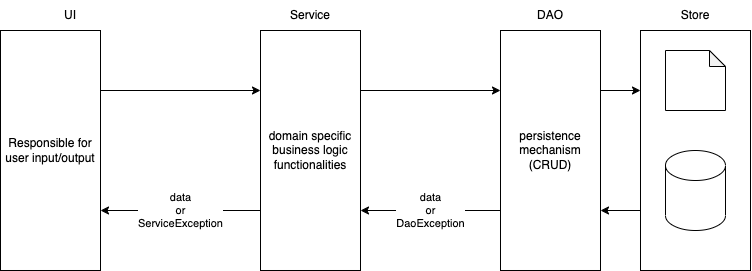

The diagram above was exported from draw.io. Its source (the exported page's mxGraphModel, read from the mxfile embedded in the PNG):
<mxGraphModel dx="827" dy="410" grid="1" gridSize="10" guides="1" tooltips="1" connect="1" arrows="1" fold="1" page="1" pageScale="1" pageWidth="827" pageHeight="1169" math="0" shadow="0">
  <root>
    <mxCell id="0" />
    <mxCell id="1" parent="0" />
    <mxCell id="6" style="edgeStyle=none;html=1;exitX=1;exitY=0.25;exitDx=0;exitDy=0;entryX=0;entryY=0.25;entryDx=0;entryDy=0;" edge="1" parent="1" source="2" target="4">
      <mxGeometry relative="1" as="geometry" />
    </mxCell>
    <mxCell id="2" value="Responsible for user input/output" style="rounded=0;whiteSpace=wrap;html=1;" vertex="1" parent="1">
      <mxGeometry x="60" y="80" width="100" height="240" as="geometry" />
    </mxCell>
    <mxCell id="3" value="UI" style="text;html=1;strokeColor=none;fillColor=none;align=center;verticalAlign=middle;whiteSpace=wrap;rounded=0;" vertex="1" parent="1">
      <mxGeometry x="80" y="50" width="100" height="30" as="geometry" />
    </mxCell>
    <mxCell id="7" value="data&lt;br&gt;or&lt;br&gt;ServiceException" style="edgeStyle=none;html=1;exitX=0;exitY=0.75;exitDx=0;exitDy=0;entryX=1;entryY=0.75;entryDx=0;entryDy=0;" edge="1" parent="1" source="4" target="2">
      <mxGeometry relative="1" as="geometry" />
    </mxCell>
    <mxCell id="10" style="edgeStyle=none;html=1;exitX=1;exitY=0.25;exitDx=0;exitDy=0;entryX=0;entryY=0.25;entryDx=0;entryDy=0;" edge="1" parent="1" source="4" target="9">
      <mxGeometry relative="1" as="geometry" />
    </mxCell>
    <mxCell id="4" value="domain specific business logic functionalities" style="rounded=0;whiteSpace=wrap;html=1;" vertex="1" parent="1">
      <mxGeometry x="320" y="80" width="100" height="240" as="geometry" />
    </mxCell>
    <mxCell id="5" value="Service" style="text;html=1;strokeColor=none;fillColor=none;align=center;verticalAlign=middle;whiteSpace=wrap;rounded=0;" vertex="1" parent="1">
      <mxGeometry x="320" y="50" width="100" height="30" as="geometry" />
    </mxCell>
    <mxCell id="8" value="DAO" style="text;html=1;strokeColor=none;fillColor=none;align=center;verticalAlign=middle;whiteSpace=wrap;rounded=0;" vertex="1" parent="1">
      <mxGeometry x="560" y="50" width="100" height="30" as="geometry" />
    </mxCell>
    <mxCell id="11" value="data&lt;br&gt;or&lt;br&gt;DaoException" style="edgeStyle=none;html=1;exitX=0;exitY=0.75;exitDx=0;exitDy=0;entryX=1;entryY=0.75;entryDx=0;entryDy=0;" edge="1" parent="1" source="9" target="4">
      <mxGeometry relative="1" as="geometry" />
    </mxCell>
    <mxCell id="16" style="edgeStyle=none;html=1;exitX=1;exitY=0.25;exitDx=0;exitDy=0;entryX=0;entryY=0.25;entryDx=0;entryDy=0;" edge="1" parent="1" source="9" target="12">
      <mxGeometry relative="1" as="geometry" />
    </mxCell>
    <mxCell id="9" value="persistence mechanism&lt;br&gt;(CRUD)" style="rounded=0;whiteSpace=wrap;html=1;" vertex="1" parent="1">
      <mxGeometry x="560" y="80" width="100" height="240" as="geometry" />
    </mxCell>
    <mxCell id="17" style="edgeStyle=none;html=1;exitX=0;exitY=0.75;exitDx=0;exitDy=0;entryX=1;entryY=0.75;entryDx=0;entryDy=0;" edge="1" parent="1" source="12" target="9">
      <mxGeometry relative="1" as="geometry" />
    </mxCell>
    <mxCell id="12" value="" style="rounded=0;whiteSpace=wrap;html=1;" vertex="1" parent="1">
      <mxGeometry x="700" y="80" width="110" height="240" as="geometry" />
    </mxCell>
    <mxCell id="13" value="Store" style="text;html=1;strokeColor=none;fillColor=none;align=center;verticalAlign=middle;whiteSpace=wrap;rounded=0;" vertex="1" parent="1">
      <mxGeometry x="700" y="50" width="110" height="30" as="geometry" />
    </mxCell>
    <mxCell id="14" value="" style="shape=note;whiteSpace=wrap;html=1;backgroundOutline=1;darkOpacity=0.05;size=16;" vertex="1" parent="1">
      <mxGeometry x="725" y="100" width="60" height="60" as="geometry" />
    </mxCell>
    <mxCell id="15" value="" style="shape=cylinder3;whiteSpace=wrap;html=1;boundedLbl=1;backgroundOutline=1;size=15;" vertex="1" parent="1">
      <mxGeometry x="725" y="200" width="60" height="80" as="geometry" />
    </mxCell>
  </root>
</mxGraphModel>